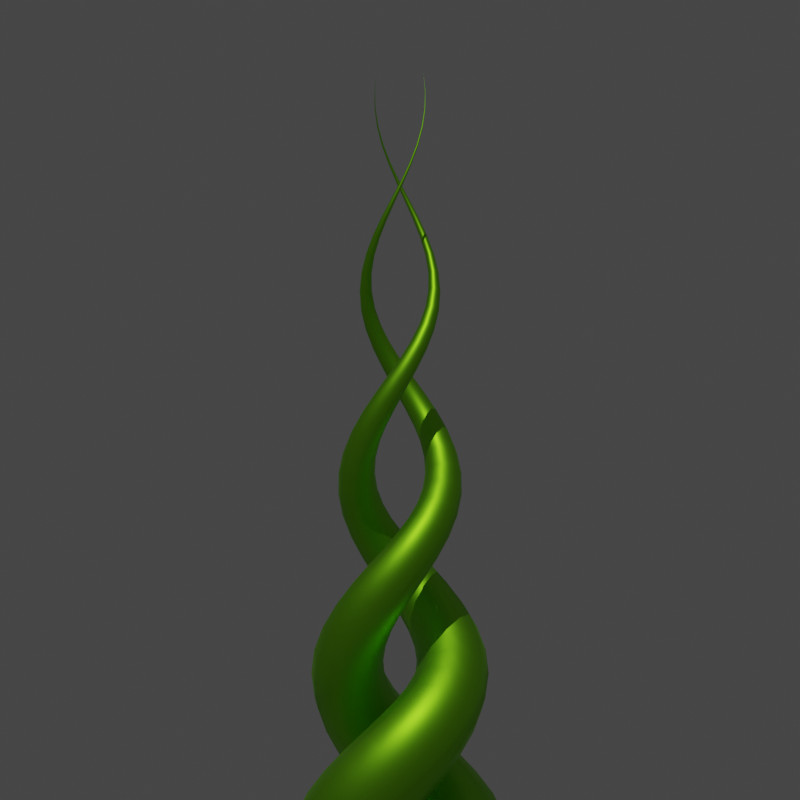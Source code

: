 # Source: Attack_Anim_3D.blend  (saved by Blender 2.91.10; exported with 4.5.12 LTS)
import bpy
from mathutils import Matrix  # noqa: F401  (used for matrix-valued properties, if any)

bpy.ops.wm.read_factory_settings(use_empty=True)
scene = bpy.context.scene
scene.name = 'Scene'

# ---- collections
col_collection = bpy.data.collections.new('Collection'); scene.collection.children.link(col_collection)

# ---- materials (node trees are filled in below, after node groups)
mat_material_001 = bpy.data.materials.new('Material.001')
mat_material_001.use_transparent_shadow = False

# ---- material node trees
mat_material_001.use_nodes = True; mat_material_001.node_tree.nodes.clear()
_N = mat_material_001.node_tree.nodes; _L = mat_material_001.node_tree.links
n0 = _N.new('ShaderNodeBsdfPrincipled'); n0.name = 'Principled BSDF'; n0.location = (10, 300)
n0.distribution = 'GGX'
n0.subsurface_method = 'BURLEY'
n0.inputs[0].default_value = (0.2858, 0.8, 0.01814, 1.0)
n0.inputs[1].default_value = 1.0
n0.inputs[3].default_value = 1.45
n0.inputs[27].default_value = (0.0, 0.0, 0.0, 1.0)
n0.inputs[28].default_value = 1.0
n1 = _N.new('ShaderNodeOutputMaterial'); n1.name = 'Material Output'; n1.location = (300, 300)
_L.new(n0.outputs[0], n1.inputs[0])
n1.is_active_output = True

# ---- world
world_world = bpy.data.worlds.new('World'); scene.world = world_world
world_world.use_nodes = True; world_world.node_tree.nodes.clear()
_N = world_world.node_tree.nodes; _L = world_world.node_tree.links
n0 = _N.new('ShaderNodeOutputWorld'); n0.name = 'World Output'; n0.location = (300, 300)
n1 = _N.new('ShaderNodeBackground'); n1.name = 'Background'; n1.location = (10, 300)
n1.inputs[0].default_value = (0.05088, 0.05088, 0.05088, 1.0)
_L.new(n1.outputs[0], n0.inputs[0])
n0.is_active_output = True
world_world.color = (0.05088, 0.05088, 0.05088)
world_world.use_sun_shadow = False
world_world.sun_shadow_jitter_overblur = 0.0

# ---- cameras
cam_camera_001 = bpy.data.cameras.new('Camera.001')
cam_camera_001.type = 'ORTHO'
cam_camera_001.ortho_scale = 11.1

# ---- lights
light_sun = bpy.data.lights.new('Sun', 'SUN')
light_sun.transmission_factor = 0.0
light_sun.energy = 1.0
light_sun.shadow_soft_size = 0.125

# ---- curves / text
cu_beziercurve_001 = bpy.data.curves.new('BezierCurve.001', 'CURVE')
cu_beziercurve_001.dimensions = '3D'
_sp = cu_beziercurve_001.splines.new('BEZIER'); _sp.bezier_points.add(1)
_sp.bezier_points.foreach_set('co', [-1.0, 1.738, 0.0, 1.0, 0.0, 0.0])
_sp.bezier_points.foreach_set('handle_left', [-1.0, 1.238, 0.0, 0.0, 0.0, 0.0])
_sp.bezier_points.foreach_set('handle_right', [-1.0, 2.238, 0.0, 2.0, 0.0, 0.0])
for _p, _l, _r in zip(_sp.bezier_points, ['ALIGNED', 'ALIGNED'], ['ALIGNED', 'ALIGNED']): _p.handle_left_type = _l; _p.handle_right_type = _r
_sp.order_u = 0
_sp.order_v = 0
cu_beziercurve_001.use_path = True
cu_beziercurve_001.use_path_clamp = True
cu_beziercurve_001.fill_mode = 'FULL'
cu_spiral_008 = bpy.data.curves.new('Spiral.008', 'CURVE')
cu_spiral_008.dimensions = '3D'
_sp = cu_spiral_008.splines.new('POLY'); _sp.points.add(43)
_sp.points.foreach_set('co', [0.85, 0.0, 0.0, 0.0, 0.8009, 0.247, 0.2527, 0.0, 0.6826, 0.4654, 0.5054, 0.0, 0.5077, 0.6366, 0.758, 0.0, 0.2931, 0.7469, 1.011, 0.0, 0.05907, 0.7883, 1.263, 0.0, -0.1732, 0.7591, 1.516, 0.0, -0.3833, 0.664, 1.769, 0.0, -0.5533, 0.5134, 2.021, 0.0, -0.6693, 0.3223, 2.274, 0.0, -0.7228, 0.1089, 2.527, 0.0, -0.711, -0.1072, 2.78, 0.0, -0.6371, -0.3068, 3.032, 0.0, -0.5096, -0.4729, 3.285, 0.0, -0.3417, -0.5918, 3.538, 0.0, -0.1494, -0.6546, 3.79, 0.0, 0.04929, -0.6577, 4.043, 0.0, 0.2366, -0.6029, 4.296, 0.0, 0.3964, -0.497, 4.548, 0.0, 0.5154, -0.3514, 4.801, 0.0, 0.5847, -0.1804, 5.054, 0.0, 0.6, 9.189e-16, 5.306, 0.0, 0.562, 0.1733, 5.559, 0.0, 0.4761, 0.3246, 5.812, 0.0, 0.3518, 0.4412, 6.064, 0.0, 0.2018, 0.5142, 6.317, 0.0, 0.04039, 0.539, 6.57, 0.0, -0.1176, 0.5153, 6.822, 0.0, -0.2583, 0.4474, 7.075, 0.0, -0.37, 0.3433, 7.328, 0.0, -0.444, 0.2138, 7.58, 0.0, -0.4756, 0.07168, 7.833, 0.0, -0.4638, -0.06991, 8.086, 0.0, -0.4119, -0.1983, 8.339, 0.0, -0.3264, -0.3028, 8.591, 0.0, -0.2167, -0.3753, 8.844, 0.0, -0.09378, -0.4109, 9.097, 0.0, 0.0306, -0.4084, 9.349, 0.0, 0.1453, -0.3701, 9.602, 0.0, 0.2405, -0.3016, 9.855, 0.0, 0.3089, -0.2106, 10.11, 0.0, 0.3458, -0.1067, 10.36, 0.0, 0.35, -2.037e-15, 10.61, 0.0, 0.3231, 0.09966, 10.87, 0.0])
_sp.use_endpoint_u = True
cu_spiral_008.materials.append(mat_material_001)
cu_spiral_008.use_path = True
cu_spiral_008.use_path_clamp = True
cu_spiral_008.bevel_depth = 0.4
cu_spiral_008.fill_mode = 'FULL'
cu_spiral_008.use_fill_caps = True
cu_spiral_008.use_map_taper = True
cu_spiral_009 = bpy.data.curves.new('Spiral.009', 'CURVE')
cu_spiral_009.dimensions = '3D'
_sp = cu_spiral_009.splines.new('POLY'); _sp.points.add(43)
_sp.points.foreach_set('co', [0.85, 0.0, 0.0, 0.0, 0.8009, 0.247, 0.2527, 0.0, 0.6826, 0.4654, 0.5054, 0.0, 0.5077, 0.6366, 0.758, 0.0, 0.2931, 0.7469, 1.011, 0.0, 0.05907, 0.7883, 1.263, 0.0, -0.1732, 0.7591, 1.516, 0.0, -0.3833, 0.664, 1.769, 0.0, -0.5533, 0.5134, 2.021, 0.0, -0.6693, 0.3223, 2.274, 0.0, -0.7228, 0.1089, 2.527, 0.0, -0.711, -0.1072, 2.78, 0.0, -0.6371, -0.3068, 3.032, 0.0, -0.5096, -0.4729, 3.285, 0.0, -0.3417, -0.5918, 3.538, 0.0, -0.1494, -0.6546, 3.79, 0.0, 0.04929, -0.6577, 4.043, 0.0, 0.2366, -0.6029, 4.296, 0.0, 0.3964, -0.497, 4.548, 0.0, 0.5154, -0.3514, 4.801, 0.0, 0.5847, -0.1804, 5.054, 0.0, 0.6, 9.189e-16, 5.306, 0.0, 0.562, 0.1733, 5.559, 0.0, 0.4761, 0.3246, 5.812, 0.0, 0.3518, 0.4412, 6.064, 0.0, 0.2018, 0.5142, 6.317, 0.0, 0.04039, 0.539, 6.57, 0.0, -0.1176, 0.5153, 6.822, 0.0, -0.2583, 0.4474, 7.075, 0.0, -0.37, 0.3433, 7.328, 0.0, -0.444, 0.2138, 7.58, 0.0, -0.4756, 0.07168, 7.833, 0.0, -0.4638, -0.06991, 8.086, 0.0, -0.4119, -0.1983, 8.339, 0.0, -0.3264, -0.3028, 8.591, 0.0, -0.2167, -0.3753, 8.844, 0.0, -0.09378, -0.4109, 9.097, 0.0, 0.0306, -0.4084, 9.349, 0.0, 0.1453, -0.3701, 9.602, 0.0, 0.2405, -0.3016, 9.855, 0.0, 0.3089, -0.2106, 10.11, 0.0, 0.3458, -0.1067, 10.36, 0.0, 0.35, -2.037e-15, 10.61, 0.0, 0.3231, 0.09966, 10.87, 0.0])
_sp.use_endpoint_u = True
cu_spiral_009.materials.append(mat_material_001)
cu_spiral_009.use_path = True
cu_spiral_009.use_path_clamp = True
cu_spiral_009.bevel_depth = 0.4
cu_spiral_009.fill_mode = 'FULL'
cu_spiral_009.use_fill_caps = True
cu_spiral_009.use_map_taper = True

# ---- objects
ob_beziercurve = bpy.data.objects.new('BezierCurve', cu_beziercurve_001)
ob_spiral_008 = bpy.data.objects.new('Spiral.008', cu_spiral_008)
ob_spiral_001 = bpy.data.objects.new('Spiral.001', cu_spiral_009)
ob_camera = bpy.data.objects.new('Camera', cam_camera_001)
ob_sun = bpy.data.objects.new('Sun', light_sun)

# ---- transforms, parenting, visibility, modifiers, constraints
ob_beziercurve.location = (0.0, 0.0, 0.0)
ob_beziercurve.lineart.crease_threshold = 0.0
ob_spiral_008.location = (0.0, 0.0, 0.0)
ob_spiral_008.lineart.crease_threshold = 0.0
ob_spiral_001.location = (0.0, 0.0, 0.0)
ob_spiral_001.rotation_euler = (0.0, -0.0, 3.142)
ob_spiral_001.lineart.crease_threshold = 0.0
ob_camera.location = (0.0, -23.81, 6.314)
ob_camera.rotation_euler = (1.571, -0.0, 0.0)
ob_camera.lineart.crease_threshold = 0.0
ob_sun.location = (-7.269, -5.497, 15.07)
ob_sun.rotation_euler = (0.08932, -0.5463, 1.11)
ob_sun.lineart.crease_threshold = 0.0
cu_spiral_008.taper_object = ob_beziercurve
cu_spiral_009.taper_object = ob_beziercurve

# ---- collection membership
col_collection.objects.link(ob_beziercurve)
col_collection.objects.link(ob_spiral_008)
col_collection.objects.link(ob_spiral_001)
col_collection.objects.link(ob_camera)
col_collection.objects.link(ob_sun)

# ---- scene / render settings (as saved in the file)
scene.camera = ob_camera
scene.frame_start = 3; scene.frame_end = 37; scene.frame_set(34)
scene.render.engine = 'BLENDER_EEVEE_NEXT'
scene.render.resolution_x = 1080
scene.render.film_transparent = True
scene.cycles.use_denoising = False
scene.cycles.samples = 128
scene.cycles.sampling_pattern = 'TABULATED_SOBOL'
scene.cycles.use_adaptive_sampling = False
scene.cycles.use_light_tree = False
scene.view_settings.view_transform = 'Filmic'
bpy.context.view_layer.update()
